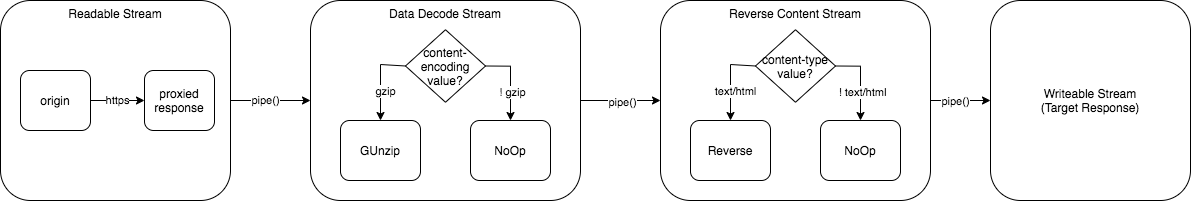

The diagram above was exported from draw.io. Its source (the exported page's mxGraphModel, read from the mxfile embedded in the PNG):
<mxGraphModel dx="3980" dy="1863" grid="1" gridSize="10" guides="1" tooltips="1" connect="1" arrows="1" fold="1" page="1" pageScale="1" pageWidth="827" pageHeight="1169" math="0" shadow="0">
  <root>
    <mxCell id="doKQugdCa10k3i34O8ii-0" />
    <mxCell id="doKQugdCa10k3i34O8ii-1" parent="doKQugdCa10k3i34O8ii-0" />
    <mxCell id="doKQugdCa10k3i34O8ii-11" style="edgeStyle=orthogonalEdgeStyle;rounded=0;orthogonalLoop=1;jettySize=auto;html=1;entryX=0;entryY=0.5;entryDx=0;entryDy=0;" edge="1" parent="doKQugdCa10k3i34O8ii-1" source="doKQugdCa10k3i34O8ii-9" target="doKQugdCa10k3i34O8ii-10">
      <mxGeometry relative="1" as="geometry" />
    </mxCell>
    <mxCell id="doKQugdCa10k3i34O8ii-22" value="pipe()" style="edgeLabel;html=1;align=center;verticalAlign=middle;resizable=0;points=[];" vertex="1" connectable="0" parent="doKQugdCa10k3i34O8ii-11">
      <mxGeometry x="-0.134" y="2" relative="1" as="geometry">
        <mxPoint as="offset" />
      </mxGeometry>
    </mxCell>
    <mxCell id="doKQugdCa10k3i34O8ii-9" value="Readable Stream" style="rounded=1;whiteSpace=wrap;html=1;align=center;verticalAlign=top;" vertex="1" parent="doKQugdCa10k3i34O8ii-1">
      <mxGeometry x="-80" y="320" width="230" height="200" as="geometry" />
    </mxCell>
    <mxCell id="doKQugdCa10k3i34O8ii-13" style="edgeStyle=orthogonalEdgeStyle;rounded=0;orthogonalLoop=1;jettySize=auto;html=1;entryX=0;entryY=0.5;entryDx=0;entryDy=0;" edge="1" parent="doKQugdCa10k3i34O8ii-1" source="doKQugdCa10k3i34O8ii-10" target="doKQugdCa10k3i34O8ii-12">
      <mxGeometry relative="1" as="geometry" />
    </mxCell>
    <mxCell id="doKQugdCa10k3i34O8ii-37" value="pipe()" style="edgeLabel;html=1;align=center;verticalAlign=middle;resizable=0;points=[];" vertex="1" connectable="0" parent="doKQugdCa10k3i34O8ii-13">
      <mxGeometry x="-0.1667" relative="1" as="geometry">
        <mxPoint x="6.67" as="offset" />
      </mxGeometry>
    </mxCell>
    <mxCell id="doKQugdCa10k3i34O8ii-10" value="Data Decode Stream" style="rounded=1;whiteSpace=wrap;html=1;align=center;verticalAlign=top;" vertex="1" parent="doKQugdCa10k3i34O8ii-1">
      <mxGeometry x="230" y="320" width="270" height="200" as="geometry" />
    </mxCell>
    <mxCell id="doKQugdCa10k3i34O8ii-15" style="edgeStyle=orthogonalEdgeStyle;rounded=0;orthogonalLoop=1;jettySize=auto;html=1;entryX=0;entryY=0.5;entryDx=0;entryDy=0;" edge="1" parent="doKQugdCa10k3i34O8ii-1" source="doKQugdCa10k3i34O8ii-12" target="doKQugdCa10k3i34O8ii-14">
      <mxGeometry relative="1" as="geometry" />
    </mxCell>
    <mxCell id="doKQugdCa10k3i34O8ii-61" value="pipe()" style="edgeLabel;html=1;align=center;verticalAlign=middle;resizable=0;points=[];" vertex="1" connectable="0" parent="doKQugdCa10k3i34O8ii-15">
      <mxGeometry x="-0.1944" y="1" relative="1" as="geometry">
        <mxPoint as="offset" />
      </mxGeometry>
    </mxCell>
    <mxCell id="doKQugdCa10k3i34O8ii-12" value="Reverse Content Stream" style="rounded=1;whiteSpace=wrap;html=1;align=center;verticalAlign=top;" vertex="1" parent="doKQugdCa10k3i34O8ii-1">
      <mxGeometry x="580" y="320" width="270" height="200" as="geometry" />
    </mxCell>
    <mxCell id="doKQugdCa10k3i34O8ii-14" value="&lt;font style=&quot;font-size: 12px&quot;&gt;Writeable Stream&lt;br&gt;(Target Response)&lt;/font&gt;" style="rounded=1;whiteSpace=wrap;html=1;align=center;verticalAlign=middle;" vertex="1" parent="doKQugdCa10k3i34O8ii-1">
      <mxGeometry x="910" y="320" width="200" height="200" as="geometry" />
    </mxCell>
    <mxCell id="doKQugdCa10k3i34O8ii-18" value="https" style="edgeStyle=orthogonalEdgeStyle;rounded=0;orthogonalLoop=1;jettySize=auto;html=1;entryX=0;entryY=0.5;entryDx=0;entryDy=0;" edge="1" parent="doKQugdCa10k3i34O8ii-1" source="doKQugdCa10k3i34O8ii-16" target="doKQugdCa10k3i34O8ii-17">
      <mxGeometry relative="1" as="geometry" />
    </mxCell>
    <mxCell id="doKQugdCa10k3i34O8ii-16" value="origin" style="rounded=1;whiteSpace=wrap;html=1;align=center;" vertex="1" parent="doKQugdCa10k3i34O8ii-1">
      <mxGeometry x="-60" y="390" width="70" height="60" as="geometry" />
    </mxCell>
    <mxCell id="doKQugdCa10k3i34O8ii-17" value="proxied response" style="rounded=1;whiteSpace=wrap;html=1;align=center;" vertex="1" parent="doKQugdCa10k3i34O8ii-1">
      <mxGeometry x="64" y="390" width="70" height="60" as="geometry" />
    </mxCell>
    <mxCell id="doKQugdCa10k3i34O8ii-30" value="GUnzip" style="rounded=1;whiteSpace=wrap;html=1;align=center;" vertex="1" parent="doKQugdCa10k3i34O8ii-1">
      <mxGeometry x="260" y="440" width="80" height="60" as="geometry" />
    </mxCell>
    <mxCell id="doKQugdCa10k3i34O8ii-31" value="NoOp" style="rounded=1;whiteSpace=wrap;html=1;align=center;" vertex="1" parent="doKQugdCa10k3i34O8ii-1">
      <mxGeometry x="390" y="440" width="80" height="60" as="geometry" />
    </mxCell>
    <mxCell id="doKQugdCa10k3i34O8ii-48" style="edgeStyle=orthogonalEdgeStyle;rounded=0;orthogonalLoop=1;jettySize=auto;html=1;exitX=1;exitY=0.5;exitDx=0;exitDy=0;" edge="1" parent="doKQugdCa10k3i34O8ii-1" source="doKQugdCa10k3i34O8ii-45" target="doKQugdCa10k3i34O8ii-31">
      <mxGeometry relative="1" as="geometry" />
    </mxCell>
    <mxCell id="doKQugdCa10k3i34O8ii-52" value="! gzip" style="edgeLabel;html=1;align=center;verticalAlign=middle;resizable=0;points=[];" vertex="1" connectable="0" parent="doKQugdCa10k3i34O8ii-48">
      <mxGeometry x="0.283" relative="1" as="geometry">
        <mxPoint as="offset" />
      </mxGeometry>
    </mxCell>
    <mxCell id="doKQugdCa10k3i34O8ii-50" style="edgeStyle=orthogonalEdgeStyle;rounded=0;orthogonalLoop=1;jettySize=auto;html=1;entryX=0.5;entryY=0;entryDx=0;entryDy=0;exitX=0;exitY=0.5;exitDx=0;exitDy=0;" edge="1" parent="doKQugdCa10k3i34O8ii-1" source="doKQugdCa10k3i34O8ii-45" target="doKQugdCa10k3i34O8ii-30">
      <mxGeometry relative="1" as="geometry">
        <Array as="points">
          <mxPoint x="300" y="384" />
        </Array>
      </mxGeometry>
    </mxCell>
    <mxCell id="doKQugdCa10k3i34O8ii-51" value="gzip" style="edgeLabel;html=1;align=center;verticalAlign=middle;resizable=0;points=[];" vertex="1" connectable="0" parent="doKQugdCa10k3i34O8ii-50">
      <mxGeometry x="0.2687" y="3" relative="1" as="geometry">
        <mxPoint as="offset" />
      </mxGeometry>
    </mxCell>
    <mxCell id="doKQugdCa10k3i34O8ii-45" value="content-encoding value?" style="rhombus;whiteSpace=wrap;html=1;align=center;" vertex="1" parent="doKQugdCa10k3i34O8ii-1">
      <mxGeometry x="325" y="349.25" width="80" height="72.5" as="geometry" />
    </mxCell>
    <mxCell id="doKQugdCa10k3i34O8ii-53" value="Reverse" style="rounded=1;whiteSpace=wrap;html=1;align=center;" vertex="1" parent="doKQugdCa10k3i34O8ii-1">
      <mxGeometry x="610" y="440" width="80" height="60" as="geometry" />
    </mxCell>
    <mxCell id="doKQugdCa10k3i34O8ii-54" value="NoOp" style="rounded=1;whiteSpace=wrap;html=1;align=center;" vertex="1" parent="doKQugdCa10k3i34O8ii-1">
      <mxGeometry x="740" y="440" width="80" height="60" as="geometry" />
    </mxCell>
    <mxCell id="doKQugdCa10k3i34O8ii-55" style="edgeStyle=orthogonalEdgeStyle;rounded=0;orthogonalLoop=1;jettySize=auto;html=1;exitX=1;exitY=0.5;exitDx=0;exitDy=0;" edge="1" parent="doKQugdCa10k3i34O8ii-1" source="doKQugdCa10k3i34O8ii-59" target="doKQugdCa10k3i34O8ii-54">
      <mxGeometry relative="1" as="geometry" />
    </mxCell>
    <mxCell id="doKQugdCa10k3i34O8ii-56" value="! text/html" style="edgeLabel;html=1;align=center;verticalAlign=middle;resizable=0;points=[];" vertex="1" connectable="0" parent="doKQugdCa10k3i34O8ii-55">
      <mxGeometry x="0.283" relative="1" as="geometry">
        <mxPoint as="offset" />
      </mxGeometry>
    </mxCell>
    <mxCell id="doKQugdCa10k3i34O8ii-57" style="edgeStyle=orthogonalEdgeStyle;rounded=0;orthogonalLoop=1;jettySize=auto;html=1;entryX=0.5;entryY=0;entryDx=0;entryDy=0;exitX=0;exitY=0.5;exitDx=0;exitDy=0;" edge="1" parent="doKQugdCa10k3i34O8ii-1" source="doKQugdCa10k3i34O8ii-59" target="doKQugdCa10k3i34O8ii-53">
      <mxGeometry relative="1" as="geometry">
        <Array as="points">
          <mxPoint x="650" y="384" />
        </Array>
      </mxGeometry>
    </mxCell>
    <mxCell id="doKQugdCa10k3i34O8ii-58" value="text/html" style="edgeLabel;html=1;align=center;verticalAlign=middle;resizable=0;points=[];" vertex="1" connectable="0" parent="doKQugdCa10k3i34O8ii-57">
      <mxGeometry x="0.2687" y="3" relative="1" as="geometry">
        <mxPoint as="offset" />
      </mxGeometry>
    </mxCell>
    <mxCell id="doKQugdCa10k3i34O8ii-59" value="content-type value?" style="rhombus;whiteSpace=wrap;html=1;align=center;" vertex="1" parent="doKQugdCa10k3i34O8ii-1">
      <mxGeometry x="675" y="349.25" width="80" height="72.5" as="geometry" />
    </mxCell>
  </root>
</mxGraphModel>